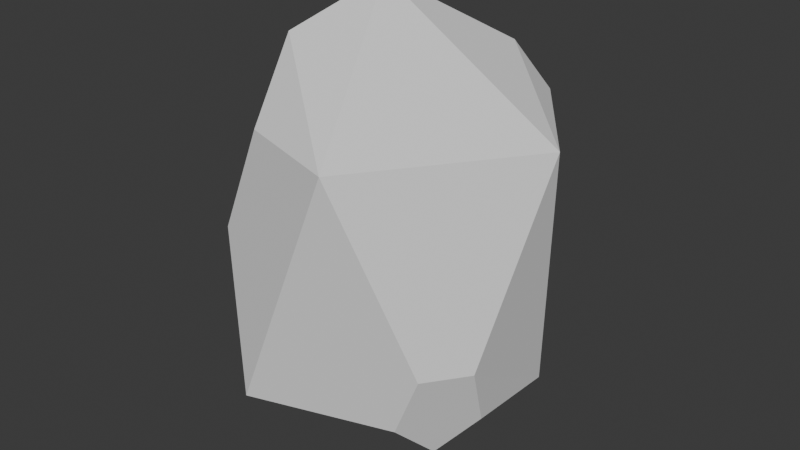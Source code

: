 # Source: Rock.blend  (saved by Blender 4.3.34; exported with 4.5.12 LTS)
import bpy
from mathutils import Matrix  # noqa: F401  (used for matrix-valued properties, if any)

bpy.ops.wm.read_factory_settings(use_empty=True)
scene = bpy.context.scene
scene.name = 'Scene'

# ---- collections
col_collection = bpy.data.collections.new('Collection'); scene.collection.children.link(col_collection)

# ---- world
world_world = bpy.data.worlds.new('World'); scene.world = world_world
world_world.use_nodes = True; world_world.node_tree.nodes.clear()
_N = world_world.node_tree.nodes; _L = world_world.node_tree.links
n0 = _N.new('ShaderNodeOutputWorld'); n0.name = 'World Output'; n0.location = (300, 300)
n1 = _N.new('ShaderNodeBackground'); n1.name = 'Background'; n1.location = (10, 300)
n1.inputs[0].default_value = (0.05088, 0.05088, 0.05088, 1.0)
_L.new(n1.outputs[0], n0.inputs[0])
n0.is_active_output = True
world_world.color = (0.05088, 0.05088, 0.05088)
world_world.sun_shadow_jitter_overblur = 0.0

# ---- meshes
me_icosphere = bpy.data.meshes.new('Icosphere')
me_icosphere.from_pydata([(-0.1424, 0.01176, -0.7774), (-0.2764, -0.8506, -0.4472), (-0.8944, 0.0, -0.4472), (-0.2764, 0.8506, -0.4472), (0.7108, 0.2574, -0.4761), (0.2764, -0.8506, 0.4472), (-0.7236, 0.5257, 0.4472), (0.8944, 0.0, 0.4472), (-0.2452, 0.1782, 0.8127), (-0.7957, -0.304, 0.06991), (-0.5349, -0.6628, 0.06991), (-0.3018, -0.6628, 0.4472), (-0.4184, -0.3039, 0.6804), (-0.7236, -0.08217, 0.4472), (0.3878, 0.7697, 0.2244), (0.1387, 0.8506, 0.2244), (0.02723, 0.7697, 0.4472), (0.2075, 0.6387, 0.5849), (0.4304, 0.6387, 0.4472), (0.7236, -0.2617, -0.4472), (0.7665, -0.3937, -0.2226), (0.6113, -0.6073, -0.2226), (0.4725, -0.6073, -0.4472), (0.5419, -0.3937, -0.586)], [], [(20, 19, 4, 7), (0, 23, 22, 1), (0, 1, 2), (0, 2, 3), (0, 3, 4), (21, 20, 7, 5), (1, 5, 11, 10), (3, 2, 6), (3, 6, 16, 15), (1, 22, 21, 5), (12, 11, 5, 8), (6, 13, 12, 8), (17, 16, 6, 8), (7, 18, 17, 8), (5, 7, 8), (2, 1, 10, 9), (4, 3, 15, 14), (9, 10, 11, 12, 13), (2, 9, 13, 6), (14, 15, 16, 17, 18), (4, 14, 18, 7), (19, 20, 21, 22, 23), (19, 23, 0, 4)])
_uv = me_icosphere.uv_layers.new(name='UVMap')
_uv.uv.foreach_set('vector', [0.2956, 0.197, 0.3184, 0.1575, 0.4296, 0.1428, 0.3636, 0.3149, 0.1818, 0.0, 0.2499, 0.1179, 0.2271, 0.1575, 0.09091, 0.1575, 0.9091, 0.0, 1.0, 0.1575, 0.8182, 0.1575, 0.7273, 0.0, 0.8182, 0.1575, 0.6364, 0.1575, 0.5455, 0.0, 0.6364, 0.1575, 0.4296, 0.1428, 0.2499, 0.197, 0.2956, 0.197, 0.3636, 0.3149, 0.1818, 0.3149, 0.09091, 0.1575, 0.1818, 0.3149, 0.0767, 0.3149, 0.03835, 0.2485, 0.6364, 0.1575, 0.8182, 0.1575, 0.7273, 0.3149, 0.6364, 0.1575, 0.7273, 0.3149, 0.5908, 0.3149, 0.5681, 0.2757, 0.09091, 0.1575, 0.2271, 0.1575, 0.2499, 0.197, 0.1818, 0.3149, 0.03835, 0.3813, 0.0767, 0.3149, 0.1818, 0.3149, 0.04106, 0.4656, 0.7273, 0.3149, 0.8324, 0.3149, 0.8707, 0.3813, 0.7874, 0.419, 0.5681, 0.3542, 0.5908, 0.3149, 0.7273, 0.3149, 0.6672, 0.419, 0.3636, 0.3149, 0.5002, 0.3149, 0.5228, 0.3542, 0.5044, 0.4656, 0.1818, 0.3149, 0.3636, 0.3149, 0.2727, 0.4944, 0.8182, 0.1575, 1.0, 0.1575, 0.9474, 0.2485, 0.8707, 0.2485, 0.4296, 0.1428, 0.6364, 0.1575, 0.5681, 0.2757, 0.5228, 0.2757, 0.8707, 0.2485, 0.9474, 0.2485, 0.0767, 0.3149, 0.03835, 0.3813, 0.8324, 0.3149, 0.8182, 0.1575, 0.8707, 0.2485, 0.8324, 0.3149, 0.7273, 0.3149, 0.5228, 0.2757, 0.5681, 0.2757, 0.5908, 0.3149, 0.5681, 0.3542, 0.5002, 0.3149, 0.4296, 0.1428, 0.5228, 0.2757, 0.5002, 0.3149, 0.3636, 0.3149, 0.3184, 0.1575, 0.2956, 0.197, 0.2499, 0.197, 0.2271, 0.1575, 0.2499, 0.1179, 0.3184, 0.1575, 0.2956, 0.1179, 0.3636, 0.0, 0.4296, 0.1428])
me_icosphere.update()

# ---- objects
ob_icosphere = bpy.data.objects.new('Icosphere', me_icosphere)

# ---- transforms, parenting, visibility, modifiers, constraints
ob_icosphere.location = (0.0, 0.0, 0.0)
ob_icosphere.scale = (1.0, 1.0, 1.502)

# ---- collection membership
col_collection.objects.link(ob_icosphere)

# ---- scene / render settings (as saved in the file)
scene.frame_start = 1; scene.frame_end = 250; scene.frame_set(1)
scene.render.engine = 'BLENDER_EEVEE_NEXT'
bpy.context.view_layer.update()

# ---- added for rendering (the .blend has no active camera and no usable light): camera, sun
cam_auto = bpy.data.cameras.new('AutoCamera')
cam_auto.lens = 50.0
cam_auto.sensor_width = 36.0
cam_auto.clip_end = 1000.0
ob_auto_camera = bpy.data.objects.new('AutoCamera', cam_auto)
scene.collection.objects.link(ob_auto_camera)
ob_auto_camera.location = (3.17795, -3.81354, 2.56884)
ob_auto_camera.rotation_euler = (1.09748, -7.21219e-08, 0.694738)
scene.camera = ob_auto_camera
light_auto_sun = bpy.data.lights.new('AutoSun', 'SUN')
light_auto_sun.energy = 3.0
light_auto_sun.angle = 0.0523599
ob_auto_sun = bpy.data.objects.new('AutoSun', light_auto_sun)
scene.collection.objects.link(ob_auto_sun)
ob_auto_sun.rotation_euler = (0.872665, 0.174533, 0.523599)
bpy.context.view_layer.update()
